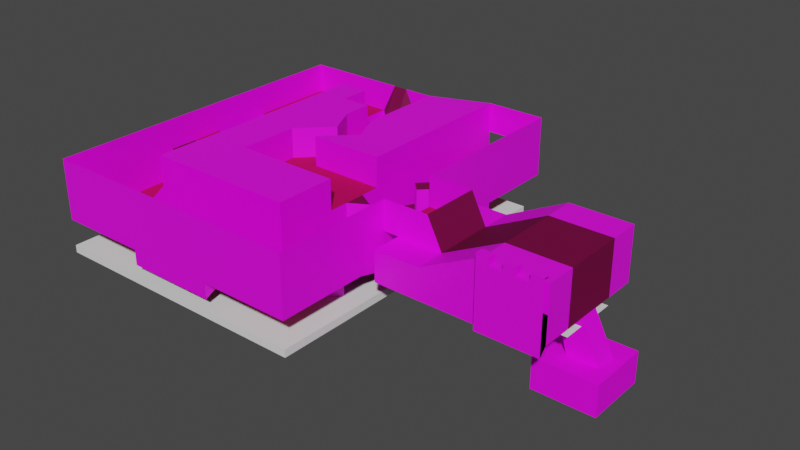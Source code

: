 # Source: Level1.blend  (saved by Blender 2.83.19; exported with 4.5.12 LTS)
import bpy
from mathutils import Matrix  # noqa: F401  (used for matrix-valued properties, if any)

bpy.ops.wm.read_factory_settings(use_empty=True)
scene = bpy.context.scene
scene.name = 'Scene'

# ---- collections
col_object = bpy.data.collections.new('Object'); scene.collection.children.link(col_object)
col_scene = bpy.data.collections.new('Scene'); scene.collection.children.link(col_scene)

# ---- images (referenced by path relative to the original .blend; pixels are not part of the script)
import os
ASSET_DIR = os.environ.get("B2B_ASSET_DIR", "")  # directory of the original .blend (textures are referenced by path, not embedded)
HERE = os.path.dirname(os.path.abspath(__file__))  # packed textures are extracted next to this script under _unpacked/

def load_image(name, relpath, width, height, colorspace="sRGB"):
    """Load a texture the original file referenced (path relative to the .blend, or extracted next to this script)."""
    p = next((c for c in (os.path.join(HERE, relpath), os.path.join(ASSET_DIR, relpath)) if relpath and os.path.exists(c)), "")
    if p:
        img = bpy.data.images.load(p, check_existing=True)
        img.name = name
    else:  # same state as the original file: an image datablock whose file is absent (Cycles renders it pink)
        img = bpy.data.images.new(name, width, height)
        img.source = "FILE"
        img.filepath = "//" + (relpath or name)
    img.colorspace_settings.name = colorspace
    return img
img_tx_floor_png_001 = load_image('tx_floor.png.001', 'Materials/Textures/tx_floor.png', 1024, 1024, 'sRGB')
img_tx_wall_200_png = load_image('tx_wall_200.png', 'Materials/Textures/tx_wall_200.png', 1024, 1024, 'sRGB')
img_tx_cliff_floor_200_png = load_image('tx_cliff_floor_200.png', 'Materials/Textures/tx_cliff_floor_200.png', 1024, 1024, 'sRGB')

# ---- materials (node trees are filled in below, after node groups)
mat_carpet = bpy.data.materials.new('Carpet')
mat_carpet.use_transparent_shadow = False
mat_wall = bpy.data.materials.new('Wall')
mat_wall.use_transparent_shadow = False
mat_carpet2 = bpy.data.materials.new('Carpet2')
mat_carpet2.use_transparent_shadow = False
mat_cavewall = bpy.data.materials.new('CaveWall')
mat_cavewall.use_transparent_shadow = False

# ---- material node trees
mat_carpet.use_nodes = True; mat_carpet.node_tree.nodes.clear()
_N = mat_carpet.node_tree.nodes; _L = mat_carpet.node_tree.links
n0 = _N.new('ShaderNodeBsdfPrincipled'); n0.name = 'Principled BSDF'; n0.location = (10, 300)
n0.distribution = 'GGX'
n0.subsurface_method = 'BURLEY'
n0.inputs[2].default_value = 0.7292
n0.inputs[3].default_value = 1.45
n0.inputs[13].default_value = 0.2188
n0.inputs[27].default_value = (0.0, 0.0, 0.0, 1.0)
n0.inputs[28].default_value = 1.0
n1 = _N.new('ShaderNodeOutputMaterial'); n1.name = 'Material Output'; n1.location = (300, 300)
n2 = _N.new('ShaderNodeTexCoord'); n2.name = 'Texture Coordinate'; n2.location = (-969, 125)
n3 = _N.new('ShaderNodeMapping'); n3.name = 'Mapping'; n3.location = (-750, 167)
n3.inputs[3].default_value = (4.0, 4.0, 2.0)
n4 = _N.new('ShaderNodeVectorMath'); n4.name = 'Vector Math'; n4.location = (-229, 293)
n4.operation = 'MULTIPLY'
n4.inputs[1].default_value = (0.16, 0.05, 0.05)
n5 = _N.new('ShaderNodeTexImage'); n5.name = 'Image Texture'; n5.location = (-545, 219)
n5.image = img_tx_floor_png_001
n5.projection = 'BOX'
n5.interpolation = 'Closest'
_L.new(n0.outputs[0], n1.inputs[0])
_L.new(n2.outputs[0], n3.inputs[0])
_L.new(n3.outputs[0], n5.inputs[0])
_L.new(n5.outputs[0], n4.inputs[0])
_L.new(n4.outputs[0], n0.inputs[0])
n1.is_active_output = True
mat_wall.use_nodes = True; mat_wall.node_tree.nodes.clear()
_N = mat_wall.node_tree.nodes; _L = mat_wall.node_tree.links
n0 = _N.new('ShaderNodeBsdfPrincipled'); n0.name = 'Principled BSDF'; n0.location = (10, 300)
n0.distribution = 'GGX'
n0.subsurface_method = 'BURLEY'
n0.inputs[3].default_value = 1.45
n0.inputs[27].default_value = (0.0, 0.0, 0.0, 1.0)
n0.inputs[28].default_value = 1.0
n1 = _N.new('ShaderNodeOutputMaterial'); n1.name = 'Material Output'; n1.location = (300, 300)
n2 = _N.new('ShaderNodeTexImage'); n2.name = 'Image Texture'; n2.location = (-280, 275)
n2.image = img_tx_wall_200_png
n2.projection = 'BOX'
n2.interpolation = 'Closest'
n3 = _N.new('ShaderNodeTexCoord'); n3.name = 'Texture Coordinate'; n3.location = (-704, 181)
n4 = _N.new('ShaderNodeMapping'); n4.name = 'Mapping'; n4.location = (-485, 223)
n4.inputs[3].default_value = (4.0, 4.0, 2.0)
_L.new(n0.outputs[0], n1.inputs[0])
_L.new(n2.outputs[0], n0.inputs[0])
_L.new(n3.outputs[0], n4.inputs[0])
_L.new(n4.outputs[0], n2.inputs[0])
n1.is_active_output = True
mat_carpet2.use_nodes = True; mat_carpet2.node_tree.nodes.clear()
_N = mat_carpet2.node_tree.nodes; _L = mat_carpet2.node_tree.links
n0 = _N.new('ShaderNodeBsdfPrincipled'); n0.name = 'Principled BSDF'; n0.location = (10, 300)
n0.distribution = 'GGX'
n0.subsurface_method = 'BURLEY'
n0.inputs[2].default_value = 0.7292
n0.inputs[3].default_value = 1.45
n0.inputs[13].default_value = 0.2188
n0.inputs[27].default_value = (0.0, 0.0, 0.0, 1.0)
n0.inputs[28].default_value = 1.0
n1 = _N.new('ShaderNodeOutputMaterial'); n1.name = 'Material Output'; n1.location = (300, 300)
n2 = _N.new('ShaderNodeTexCoord'); n2.name = 'Texture Coordinate'; n2.location = (-969, 125)
n3 = _N.new('ShaderNodeMapping'); n3.name = 'Mapping'; n3.location = (-750, 167)
n3.inputs[3].default_value = (4.0, 4.0, 2.0)
n4 = _N.new('ShaderNodeTexImage'); n4.name = 'Image Texture'; n4.location = (-545, 219)
n4.image = img_tx_floor_png_001
n4.projection = 'BOX'
n4.interpolation = 'Closest'
n5 = _N.new('ShaderNodeVectorMath'); n5.name = 'Vector Math'; n5.location = (-229, 293)
n5.operation = 'MULTIPLY'
n6 = _N.new('ShaderNodeRGB'); n6.name = 'RGB'; n6.location = (-440, 420)
n6.outputs[0].default_value = (0.5029, 0.08438, 0.08438, 1.0)
_L.new(n0.outputs[0], n1.inputs[0])
_L.new(n2.outputs[0], n3.inputs[0])
_L.new(n3.outputs[0], n4.inputs[0])
_L.new(n4.outputs[0], n5.inputs[0])
_L.new(n5.outputs[0], n0.inputs[0])
_L.new(n6.outputs[0], n5.inputs[1])
n1.is_active_output = True
mat_cavewall.use_nodes = True; mat_cavewall.node_tree.nodes.clear()
_N = mat_cavewall.node_tree.nodes; _L = mat_cavewall.node_tree.links
n0 = _N.new('ShaderNodeBsdfPrincipled'); n0.name = 'Principled BSDF'; n0.location = (10, 300)
n0.distribution = 'GGX'
n0.subsurface_method = 'BURLEY'
n0.inputs[2].default_value = 0.7292
n0.inputs[3].default_value = 1.45
n0.inputs[13].default_value = 0.2188
n0.inputs[27].default_value = (0.0, 0.0, 0.0, 1.0)
n0.inputs[28].default_value = 1.0
n1 = _N.new('ShaderNodeOutputMaterial'); n1.name = 'Material Output'; n1.location = (300, 300)
n2 = _N.new('ShaderNodeTexCoord'); n2.name = 'Texture Coordinate'; n2.location = (-969, 125)
n3 = _N.new('ShaderNodeMapping'); n3.name = 'Mapping'; n3.location = (-750, 167)
n3.inputs[3].default_value = (16.0, 16.0, 4.0)
n4 = _N.new('ShaderNodeTexImage'); n4.name = 'Image Texture'; n4.location = (-545, 219)
n4.image = img_tx_cliff_floor_200_png
n4.projection = 'BOX'
n4.interpolation = 'Closest'
n5 = _N.new('ShaderNodeVectorMath'); n5.name = 'Vector Math'; n5.location = (-229, 293)
n5.operation = 'MULTIPLY'
n6 = _N.new('ShaderNodeRGB'); n6.name = 'RGB'; n6.location = (-440, 420)
n6.outputs[0].default_value = (1.0, 1.0, 1.0, 1.0)
_L.new(n0.outputs[0], n1.inputs[0])
_L.new(n2.outputs[0], n3.inputs[0])
_L.new(n3.outputs[0], n4.inputs[0])
_L.new(n4.outputs[0], n5.inputs[0])
_L.new(n5.outputs[0], n0.inputs[0])
_L.new(n6.outputs[0], n5.inputs[1])
n1.is_active_output = True

# ---- world
world_world = bpy.data.worlds.new('World'); scene.world = world_world
world_world.use_nodes = True; world_world.node_tree.nodes.clear()
_N = world_world.node_tree.nodes; _L = world_world.node_tree.links
n0 = _N.new('ShaderNodeOutputWorld'); n0.name = 'World Output'; n0.location = (300, 300)
n1 = _N.new('ShaderNodeBackground'); n1.name = 'Background'; n1.location = (10, 300)
n1.inputs[0].default_value = (0.05088, 0.05088, 0.05088, 1.0)
_L.new(n1.outputs[0], n0.inputs[0])
n0.is_active_output = True
world_world.color = (0.05088, 0.05088, 0.05088)
world_world.use_sun_shadow = False
world_world.sun_shadow_jitter_overblur = 0.0

# ---- meshes
me_level2 = bpy.data.meshes.new('Level2')
me_level2.from_pydata([(-4.0, -4.0, 0.0), (4.0, -4.0, 0.0), (-4.0, 7.0, 0.0), (4.0, 7.0, 0.0), (-4.0, -4.0, 4.0), (4.0, -4.0, 4.0), (-4.0, 7.0, 4.0), (4.0, 7.0, 4.0), (-4.0, -4.0, -2.0), (4.0, -4.0, -2.0), (4.0, -12.0, 0.0), (-4.0, -12.0, 0.0), (4.0, -12.0, 4.0), (-4.0, -12.0, 4.0), (-4.0, -20.0, -2.0), (4.0, -20.0, -2.0), (4.0, -28.0, 0.0), (-4.0, -28.0, 0.0), (4.0, -28.0, 4.0), (-4.0, -28.0, 4.0), (4.0, -32.0, 0.0), (-4.0, -32.0, 0.0), (4.0, -32.0, 4.0), (-4.0, -32.0, 4.0), (4.0, -40.0, 0.0), (-4.0, -40.0, 0.0), (-8.0, -32.0, 0.0), (-8.0, -40.0, 0.0), (4.0, -40.0, 4.0), (-4.0, -40.0, 4.0), (-8.0, -32.0, 4.0), (-8.0, -40.0, 4.0), (0.0, -13.41, -4.0), (0.0, -13.41, 4.0), (-1.414, -12.0, -4.0), (-1.414, -12.0, 4.0), (1.414, -12.0, -4.0), (1.414, -12.0, 4.0), (0.0, -10.59, -4.0), (0.0, -10.59, 4.0), (-4.0, -21.41, -4.0), (-4.0, -21.41, 4.0), (-1.414, -28.0, 4.0), (-1.414, -28.0, -4.0), (-1.586, -20.0, -4.0), (-1.586, -20.0, 4.0), (-4.0, -18.59, -4.0), (-4.0, -18.59, 4.0), (4.0, -21.41, -4.0), (4.0, -21.41, 4.0), (1.586, -20.0, -4.0), (1.586, -20.0, 4.0), (0.0, -29.41, 4.0), (0.0, -29.41, -4.0), (4.0, -18.59, -4.0), (4.0, -18.59, 4.0), (1.414, -28.0, -4.0), (1.414, -28.0, 4.0), (0.0, -26.59, -4.0), (0.0, -26.59, 4.0), (-8.0, -32.0, -2.0), (-8.0, -40.0, -2.0), (-8.0, -36.0, 0.0), (-20.0, -32.0, -2.0), (-20.0, -40.0, -2.0), (-20.0, -36.0, 0.0), (-20.0, -32.0, 0.0), (-20.0, -40.0, 0.0), (-20.0, -32.0, 4.0), (-20.0, -40.0, 4.0), (-24.0, -40.0, 0.0), (-24.0, -32.0, 4.0), (-24.0, -40.0, 4.0), (-32.0, -40.0, 4.0), (-32.0, -32.0, 4.0), (-32.0, -40.0, 0.0), (-24.0, -32.0, -4.768e-07), (-32.0, -32.0, -4.768e-07), (-28.0, -32.0, -4.768e-07), (4.0, -32.0, 8.0), (-24.0, -32.0, 8.0), (-20.0, -32.0, 8.0), (-8.0, -32.0, 8.0), (-4.0, -32.0, 8.0), (-32.0, -24.0, 4.0), (-24.0, -24.0, 4.0), (-32.0, -32.0, 8.0), (-32.0, -40.0, 8.0), (-24.0, -40.0, 8.0), (-20.0, -40.0, 8.0), (-8.0, -40.0, 8.0), (-4.0, -40.0, 8.0), (4.0, -40.0, 8.0), (-28.0, -24.0, -4.768e-07), (-32.0, -24.0, 8.0), (-24.0, -24.0, 8.0), (-32.0, -20.0, 4.0), (-24.0, -20.0, 4.0), (-32.0, -20.0, 8.0), (-24.0, -20.0, 8.0), (-26.0, -24.0, 2.0), (-30.0, -24.0, 2.0), (-24.0, -16.0, 4.0), (-32.0, -16.0, 4.0), (-24.0, -16.0, 8.0), (-32.0, -16.0, 8.0), (-30.0, -20.0, 2.0), (-26.0, -20.0, 2.0), (-32.0, -24.0, -4.768e-07), (-32.0, -16.0, -4.0), (-26.0, -16.0, 4.0), (-26.0, -16.0, -4.0), (-24.0, -8.0, 4.0), (-26.0, -8.0, 4.0), (-32.0, -8.0, 4.0), (-30.0, -8.0, 4.0), (-32.0, -6.0, 4.0), (-30.0, -6.0, 4.0), (-24.0, -6.0, 4.0), (-26.0, -6.0, 4.0), (-32.0, -8.0, -4.0), (-24.0, -6.0, -3.0), (-30.0, -6.0, 0.0), (-32.0, 0.0, 4.0), (-30.0, 0.0, 4.0), (-30.0, -8.0, -4.0), (-26.0, -8.0, -4.0), (-30.0, 0.0, 0.0), (-26.0, 0.0, 0.0), (-26.0, -6.0, -3.0), (-24.0, -6.0, 8.0), (-24.0, -8.0, 8.0), (-32.0, -8.0, 8.0), (-26.0, -8.0, 4.0), (-26.0, -6.0, 4.0), (-30.0, -8.0, 4.0), (-30.0, -6.0, 4.0), (-26.0, -7.0, 3.0), (-30.0, -7.0, 3.0), (-24.0, 0.0, 0.0), (-24.0, 0.0, 4.0), (-24.0, 0.0, 8.0), (-32.0, -6.0, 8.0), (-32.0, 0.0, 8.0), (-32.0, 4.0, 4.0), (-30.0, 4.0, 4.0), (-24.0, 4.0, 4.0), (-32.0, 4.0, 8.0), (-30.0, 4.0, 8.0), (-24.0, 4.0, 8.0), (-20.0, 0.0, 4.0), (-20.0, 0.0, 8.0), (-20.0, 4.0, 4.0), (-20.0, 4.0, 8.0), (-20.0, -4.0, 4.0), (-20.0, -4.0, 8.0), (-20.0, 0.0, 0.0), (-20.0, -4.0, 0.0), (-18.0, 2.0, 4.0), (-18.0, 4.0, 8.0), (-16.0, 2.0, 4.0), (-16.0, 4.0, 8.0), (-14.0, 4.0, 4.0), (-14.0, 4.0, 8.0), (-20.0, 0.0, 0.0), (-20.0, 4.0, 0.0), (-18.0, 2.0, 0.0), (-16.0, 2.0, 0.0), (-14.0, 4.0, 0.0), (-12.0, -4.0, 4.0), (-12.0, -4.0, 8.0), (-12.0, 4.0, 4.0), (-12.0, 4.0, 8.0), (-12.0, 4.0, 0.0), (-12.0, 0.0, 8.0), (-16.0, -4.0, 0.0), (-16.0, -4.0, 4.0), (-16.0, -4.0, 8.0), (-12.0, 0.0, 4.0), (-12.0, 0.0, 0.0), (-16.0, 0.0, 4.0), (-16.0, 0.0, 0.0), (-12.0, -8.0, 4.0), (-12.0, -8.0, 8.0), (-16.0, -8.0, 4.0), (-16.0, -8.0, 8.0), (-4.0, -16.0, 4.0), (-4.0, -24.0, 4.0), (4.0, -16.0, 4.0), (4.0, -24.0, 4.0), (4.0, -28.0, 8.0), (-4.0, -28.0, 8.0), (-4.0, -24.0, 8.0), (4.0, -24.0, 8.0), (4.0, -12.0, 8.0), (4.0, -16.0, 8.0), (-4.0, -12.0, 8.0), (-4.0, -16.0, 8.0), (-4.0, -4.0, 8.0), (4.0, -4.0, 8.0), (-10.0, -12.0, 4.0), (-14.0, -12.0, 4.0), (-8.0, -16.0, 4.0), (-8.0, -24.0, 4.0), (-14.0, -16.0, 4.0), (-18.0, -16.0, 4.0), (-14.0, -24.0, 4.0), (-18.0, -24.0, 4.0), (-10.0, -12.0, 8.0), (-14.0, -12.0, 8.0), (-8.0, -16.0, 8.0), (-8.0, -24.0, 8.0), (-14.0, -16.0, 8.0), (-18.0, -16.0, 8.0), (-14.0, -24.0, 8.0), (-18.0, -24.0, 8.0), (-4.0, 7.0, 8.0), (4.0, 7.0, 8.0), (6.0, -16.0, 4.0), (6.0, -24.0, 4.0), (10.0, -24.0, 8.0), (10.0, -16.0, 8.0), (6.0, -16.0, 0.0), (6.0, -24.0, 0.0), (12.0, -24.0, 4.0), (12.0, -16.0, 4.0), (6.0, -28.0, 4.0), (6.0, -28.0, 0.0), (6.0, -12.0, 4.0), (6.0, -12.0, 0.0), (12.0, -28.0, 4.0), (12.0, -12.0, 4.0), (12.0, -28.0, 0.0), (12.0, -12.0, 0.0), (28.0, -28.0, 1.0), (28.0, -12.0, 1.0), (20.0, -24.0, 8.0), (20.0, -16.0, 8.0), (20.0, -28.0, 8.0), (20.0, -12.0, 8.0), (28.0, -24.0, 8.0), (28.0, -16.0, 8.0), (28.0, -28.0, 8.0), (28.0, -12.0, 8.0), (22.0, -12.0, 8.0), (22.0, -12.0, 1.0), (22.0, -28.0, 1.0), (8.0, -29.0, 8.0), (28.0, -24.0, 1.0), (28.0, -16.0, 1.0), (12.0, -24.0, 0.0), (12.0, -16.0, 0.0), (22.0, -28.0, 8.0), (20.0, -24.0, 1.0), (20.0, -16.0, 1.0), (22.0, -12.0, 0.0), (22.0, -28.0, 0.0), (20.0, -24.0, 0.0), (20.0, -16.0, 0.0), (25.0, -24.0, 1.0), (25.0, -16.0, 1.0), (28.0, -21.33, 1.0), (28.0, -18.67, 1.0), (25.0, -18.67, 1.0), (25.0, -21.33, 1.0), (30.5, -21.33, -4.0), (30.5, -18.67, -4.0), (26.5, -18.67, -4.0), (26.5, -21.33, -4.0), (28.0, -28.0, 4.5), (22.0, -28.0, 4.5), (17.0, -28.0, 0.0), (20.0, -29.0, 1.0), (20.0, -29.0, 4.5), (28.0, -29.0, 1.0), (28.0, -29.0, 4.5), (28.0, -28.0, 0.0), (22.0, -28.0, 0.0), (28.0, -29.0, 0.0), (20.0, -29.0, 0.0), (20.0, -29.0, 8.0), (28.0, -29.0, 8.0), (20.0, -28.0, 8.0), (28.0, -28.0, 8.0), (21.6, -29.0, 8.0), (23.2, -29.0, 8.0), (24.8, -29.0, 8.0), (26.4, -29.0, 8.0), (21.6, -28.0, 8.0), (23.2, -28.0, 8.0), (24.8, -28.0, 8.0), (26.4, -28.0, 8.0), (26.4, -29.0, 9.0), (28.0, -29.0, 9.0), (26.4, -28.0, 9.0), (28.0, -28.0, 9.0), (20.0, -28.0, 9.0), (20.0, -29.0, 9.0), (21.6, -29.0, 9.0), (23.2, -29.0, 9.0), (24.8, -29.0, 9.0), (21.6, -28.0, 9.0), (23.2, -28.0, 9.0), (24.8, -28.0, 9.0)], [(283, 295), (282, 296)], [(0, 1, 3, 2), (3, 1, 5, 7), (0, 2, 6, 4), (1, 0, 8, 9), (0, 4, 13, 11), (9, 8, 11, 10), (5, 1, 10, 12), (1, 9, 10), (8, 0, 11), (10, 11, 14, 15), (14, 11, 17), (16, 10, 15), (12, 10, 16, 18, 189, 188), (19, 17, 11, 13, 186, 187), (16, 15, 14, 17), (16, 17, 21, 20), (19, 23, 21, 17), (16, 20, 22, 18), (20, 21, 25, 24), (27, 25, 62), (25, 27, 31, 29), (20, 24, 28, 22), (24, 25, 29, 28), (23, 30, 26, 21), (32, 33, 35, 34), (34, 35, 39, 38), (38, 39, 37, 36), (36, 37, 33, 32), (39, 35, 33, 37), (58, 59, 57, 56), (56, 57, 52, 53), (46, 47, 45, 44), (44, 45, 41, 40), (51, 49, 55), (48, 49, 51, 50), (50, 51, 55, 54), (53, 52, 42, 43), (43, 42, 59, 58), (45, 47, 41), (59, 42, 52, 57), (21, 26, 62), (25, 21, 62), (60, 62, 26), (27, 62, 61), (61, 62, 65, 64), (62, 60, 63, 65), (27, 61, 64, 67), (66, 63, 60, 26), (31, 27, 67, 69), (30, 68, 66, 26), (65, 63, 66), (64, 65, 67), (76, 78, 77, 75, 70, 67, 65, 66), (66, 68, 71, 76), (69, 67, 70, 72), (73, 75, 77, 74), (72, 70, 75, 73), (68, 30, 82, 81), (29, 31, 90, 91), (30, 23, 83, 82), (93, 78, 100), (108, 77, 78, 93), (101, 108, 93), (71, 78, 76), (73, 74, 86, 87), (28, 29, 91, 92), (31, 69, 89, 90), (18, 22, 79, 190), (72, 73, 87, 88), (69, 72, 88, 89), (22, 28, 92, 79), (71, 68, 81, 80), (86, 74, 84, 94), (85, 71, 80, 95), (84, 108, 101), (77, 108, 84, 74), (98, 96, 103, 105), (95, 99, 97, 85), (84, 96, 98, 94), (71, 85, 100), (78, 71, 100), (93, 100, 101), (97, 99, 104, 102), (96, 97, 102, 110, 103), (101, 106, 96, 84), (85, 97, 107, 100), (100, 107, 106, 101), (97, 96, 106, 107), (110, 102, 112, 113), (110, 111, 109, 103), (126, 111, 110, 113), (113, 112, 118, 119), (114, 115, 117, 116), (120, 114, 103, 109), (120, 125, 115, 114), (117, 122, 127, 124), (116, 117, 124, 123), (111, 126, 125, 120, 109), (125, 126, 129, 128, 127), (125, 122, 117, 115), (122, 125, 127), (119, 129, 126, 113), (129, 119, 118, 121), (118, 112, 131, 130), (104, 131, 112, 102), (132, 105, 103, 114), (133, 134, 136, 135), (133, 135, 138, 137), (134, 137, 138, 136), (139, 128, 129, 121), (140, 139, 121, 118), (141, 140, 118, 130), (116, 142, 132, 114), (143, 142, 116, 123), (124, 127, 139, 140), (124, 140, 146, 145), (123, 124, 145, 144), (144, 145, 148, 147), (123, 144, 147, 143), (146, 149, 148, 145), (149, 146, 152, 153), (146, 140, 150, 152), (140, 141, 151, 150), (150, 151, 155, 154), (150, 154, 157, 156), (158, 159, 152), (153, 152, 159), (158, 160, 161, 159), (161, 160, 162), (162, 163, 161), (152, 165, 166, 158), (160, 167, 168, 162), (158, 166, 167, 160), (152, 150, 164, 165), (175, 176, 180, 181), (169, 176, 184, 182), (162, 171, 172, 163), (168, 173, 171, 162), (173, 179, 178, 171), (154, 155, 177, 176), (157, 154, 176, 175), (181, 180, 178, 179), (176, 169, 178, 180), (172, 171, 178, 174), (170, 174, 178, 169), (182, 184, 201, 200), (176, 177, 185, 184), (170, 169, 182, 183), (157, 175, 181, 156), (165, 164, 166), (167, 166, 156, 181), (167, 181, 179, 173, 168), (19, 187, 192, 191), (189, 18, 190, 193), (12, 188, 195, 194), (186, 13, 196, 197), (7, 5, 199), (4, 6, 198), (4, 198, 196, 13), (5, 12, 194, 199), (19, 191, 83, 23), (187, 186, 202, 203), (200, 201, 205, 204), (204, 205, 207, 206), (202, 204, 206, 203), (204, 202, 210, 212), (205, 201, 209, 213), (203, 206, 214, 211), (207, 205, 213, 215), (206, 207, 215, 214), (200, 204, 212, 208), (197, 210, 202, 186), (187, 203, 211, 192), (182, 200, 208, 183), (185, 209, 201, 184), (198, 6, 216), (7, 199, 217), (216, 6, 7, 217), (188, 189, 219, 218), (195, 188, 218, 221), (220, 219, 189, 193), (218, 219, 223, 222), (224, 220, 221, 225), (221, 218, 225), (220, 224, 219), (223, 219, 226, 227), (218, 222, 229, 228), (225, 218, 228, 231), (224, 230, 226, 219), (227, 226, 230, 232), (233, 231, 228, 229), (222, 251, 233, 229), (212, 210, 208), (197, 196, 208, 210), (196, 198, 183, 208), (183, 198, 170), (172, 174, 170, 198, 216), (192, 211, 83, 191), (82, 83, 211, 214), (82, 214, 215, 81), (81, 215, 213, 80), (80, 213, 99, 95), (99, 213, 209, 104), (104, 209, 185, 131), (131, 185, 177, 130), (177, 155, 130), (130, 155, 151, 141), (245, 254, 260, 249, 235), (225, 231, 239, 237), (230, 224, 236, 238), (224, 225, 237, 236), (237, 239, 244, 243, 241), (238, 236, 240, 242, 252), (236, 237, 241, 240), (233, 239, 231), (230, 238, 232), (245, 244, 239, 233, 255), (260, 254, 253, 259, 264, 263), (234, 269, 242, 240, 248), (248, 240, 241, 249, 262, 261), (249, 241, 243, 235), (250, 223, 227, 232), (251, 222, 223, 250), (256, 257, 271), (258, 251, 250, 257), (248, 259, 253, 246, 234), (235, 243, 244, 245), (255, 258, 254, 245), (233, 251, 258, 255), (254, 258, 257, 253), (253, 257, 256, 246), (238, 252, 270, 246, 256, 271, 232), (261, 264, 259, 248), (249, 260, 263, 262), (262, 263, 267, 266), (264, 261, 265, 268), (263, 264, 268, 267), (261, 262, 266, 265), (252, 242, 269, 270), (250, 232, 271), (257, 250, 271), (246, 270, 273, 272), (269, 234, 274, 275), (269, 275, 273, 270), (234, 246, 277, 276), (276, 277, 279, 278), (272, 279, 277, 246), (234, 276, 278, 274), (280, 273, 284), (289, 285, 299, 302), (284, 285, 289, 288), (285, 286, 300, 299), (286, 287, 291, 290), (275, 281, 287), (275, 287, 286), (273, 275, 286, 285), (273, 285, 284), (292, 293, 295, 294), (297, 298, 301, 296), (299, 300, 303, 302), (286, 290, 303, 300), (280, 284, 298, 297), (291, 287, 292, 294), (287, 281, 293, 292), (284, 288, 301, 298)])
me_level2.polygons.foreach_set('material_index', [2, 1, 1, 1, 1, 0, 1, 1, 1, 0, 1, 1, 1, 1, 0, 2, 1, 1, 2, 2, 1, 1, 1, 1, 1, 1, 1, 1, 0, 1, 1, 1, 1, 0, 1, 1, 1, 1, 0, 0, 2, 2, 1, 1, 0, 0, 1, 1, 1, 1, 1, 1, 2, 1, 1, 1, 1, 1, 1, 1, 0, 2, 1, 1, 1, 1, 1, 1, 1, 1, 1, 1, 1, 1, 1, 1, 1, 1, 1, 0, 0, 1, 1, 2, 0, 0, 2, 1, 2, 1, 1, 2, 2, 1, 1, 1, 2, 1, 1, 1, 1, 1, 1, 1, 1, 1, 0, 1, 1, 1, 1, 1, 1, 1, 1, 2, 2, 1, 1, 1, 1, 2, 1, 1, 1, 0, 1, 0, 0, 1, 1, 1, 1, 1, 1, 2, 1, 1, 1, 1, 1, 1, 2, 1, 1, 2, 1, 1, 1, 1, 1, 1, 1, 1, 1, 1, 1, 1, 1, 1, 1, 2, 2, 2, 2, 1, 1, 1, 1, 1, 1, 1, 1, 1, 1, 1, 1, 1, 2, 1, 1, 1, 0, 1, 1, 1, 1, 1, 1, 1, 1, 2, 1, 1, 1, 1, 1, 1, 1, 1, 1, 1, 1, 1, 1, 1, 1, 2, 1, 1, 0, 1, 1, 0, 1, 1, 1, 0, 1, 0, 1, 2, 0, 2, 0, 2, 1, 2, 2, 0, 2, 1, 0, 0, 3, 3, 3, 3, 1, 2, 2, 1, 1, 1, 2, 2, 1, 1, 1, 1, 1, 1, 1, 1, 1, 1, 1, 1, 1, 1, 1, 1, 1, 1, 1])
_uv = me_level2.uv_layers.new(name='UVMap')
_uv.uv.foreach_set('vector', [0.0, 0.0, 1.0, 0.0, 1.0, 1.0, 0.0, 1.0, 1.0, 1.0, 1.0, 0.0, 1.0, 0.0, 1.0, 1.0, 0.0, 0.0, 0.0, 1.0, 0.0, 1.0, 0.0, 0.0, 1.0, 0.0, 0.0, 0.0, 0.0, 0.0, 1.0, 0.0, 0.0, 0.0, 0.0, 0.0, 0.0, 0.0, 0.0, 0.0, 1.0, 0.0, 0.0, 0.0, 0.0, 0.0, 1.0, 0.0, 1.0, 0.0, 1.0, 0.0, 1.0, 0.0, 1.0, 0.0, 1.0, 0.0, 1.0, 0.0, 1.0, 0.0, 0.0, 0.0, 0.0, 0.0, 0.0, 0.0, 1.0, 0.0, 0.0, 0.0, 0.0, 0.0, 1.0, 0.0, 0.0, 0.0, 0.0, 0.0, 0.0, 0.0, 0.0, 0.0, 1.0, 0.0, 1.0, 0.0, 1.0, 0.0, 1.0, 0.0, 0.0, 0.0, 0.0, 0.0, 0.3333, 0.0, 0.6667, 0.0, 0.0, 0.0, 0.0, 0.0, 0.0, 0.0, 0.0, 0.0, 0.0, 0.0, 0.0, 0.0, 0.0, 0.0, 1.0, 0.0, 0.0, 0.0, 0.0, 0.0, 0.0, 0.0, 0.0, 0.0, 0.0, 0.0, 0.0, 0.0, 0.0, 0.0, 0.0, 0.0, 0.0, 0.0, 0.0, 0.0, 0.0, 0.0, 0.0, 0.0, 0.0, 0.0, 0.0, 0.0, 0.0, 0.0, 0.0, 0.0, 0.0, 0.0, 0.0, 0.0, 0.0, 0.0, 0.0, 0.0, 0.0, 0.0, 0.0, 0.0, 0.0, 0.0, 0.0, 0.0, 0.0, 0.0, 0.0, 0.0, 0.0, 0.0, 0.0, 0.0, 0.0, 0.0, 0.0, 0.0, 0.0, 0.0, 0.0, 0.0, 0.0, 0.0, 0.0, 0.0, 0.0, 0.0, 0.0, 0.0, 0.0, 0.0, 0.375, 0.0, 0.625, 0.0, 0.625, 0.25, 0.375, 0.25, 0.375, 0.25, 0.625, 0.25, 0.625, 0.5, 0.375, 0.5, 0.375, 0.5, 0.625, 0.5, 0.625, 0.75, 0.375, 0.75, 0.375, 0.75, 0.625, 0.75, 0.625, 1.0, 0.375, 1.0, 0.625, 0.5, 0.875, 0.5, 0.875, 0.75, 0.625, 0.75, 0.375, 0.5, 0.625, 0.5, 0.625, 0.75, 0.375, 0.75, 0.375, 0.75, 0.625, 0.75, 0.625, 1.0, 0.375, 1.0, 0.375, 0.5, 0.625, 0.5, 0.625, 0.75, 0.375, 0.75, 0.375, 0.75, 0.625, 0.75, 0.625, 1.0, 0.375, 1.0, 0.625, 0.25, 0.625, 0.0, 0.625, 0.5, 0.375, 0.0, 0.625, 0.0, 0.625, 0.25, 0.375, 0.25, 0.375, 0.25, 0.625, 0.25, 0.625, 0.5, 0.375, 0.5, 0.375, 0.0, 0.625, 0.0, 0.625, 0.25, 0.375, 0.25, 0.375, 0.25, 0.625, 0.25, 0.625, 0.5, 0.375, 0.5, 0.625, 0.75, 0.625, 0.5, 0.625, 1.0, 0.625, 0.5, 0.875, 0.5, 0.875, 0.75, 0.625, 0.75, 0.0, 0.0, 0.0, 0.0, 0.0, 0.0, 0.0, 0.0, 0.0, 0.0, 0.0, 0.0, 0.0, 0.0, 0.0, 0.0, 0.0, 0.0, 0.0, 0.0, 0.0, 0.0, 0.0, 0.0, 0.0, 0.0, 0.0, 0.0, 0.0, 0.0, 0.0, 0.0, 0.0, 0.0, 0.0, 0.0, 0.0, 0.0, 0.0, 0.0, 0.0, 0.0, 0.0, 0.0, 0.0, 0.0, 0.0, 0.0, 0.0, 0.0, 0.0, 0.0, 0.0, 0.0, 0.0, 0.0, 0.0, 0.0, 0.0, 0.0, 0.0, 0.0, 0.0, 0.0, 0.0, 0.0, 0.0, 0.0, 0.0, 0.0, 0.0, 0.0, 0.0, 0.0, 0.0, 0.0, 0.0, 0.0, 0.0, 0.0, 0.0, 0.0, 0.0, 0.0, 0.0, 0.0, 0.0, 0.0, 0.0, 0.0, 0.0, 0.0, 0.0, 0.0, 0.0, 0.0, 0.0, 0.0, 0.0, 0.0, 0.0, 0.0, 0.0, 0.0, 0.0, 0.0, 0.0, 0.0, 0.0, 0.0, 0.0, 0.0, 0.0, 0.0, 0.0, 0.0, 0.0, 0.0, 0.0, 0.0, 0.0, 0.0, 0.0, 0.0, 0.0, 0.0, 0.0, 0.0, 0.0, 0.0, 0.0, 0.0, 0.0, 0.0, 0.0, 0.0, 0.0, 0.0, 0.0, 0.0, 0.0, 0.0, 0.0, 0.0, 0.0, 0.0, 0.0, 0.0, 0.0, 0.0, 0.0, 0.0, 0.0, 0.0, 0.0, 0.0, 0.0, 0.0, 0.0, 0.0, 0.0, 0.0, 0.0, 0.0, 0.0, 0.0, 0.0, 0.0, 0.0, 0.0, 0.0, 0.0, 0.0, 0.0, 0.0, 0.0, 0.0, 0.0, 0.0, 0.0, 0.0, 0.0, 0.0, 0.0, 0.0, 0.0, 0.0, 0.0, 0.0, 0.0, 0.0, 0.0, 0.0, 0.0, 0.0, 0.0, 0.0, 0.0, 0.0, 0.0, 0.0, 0.0, 0.0, 0.0, 0.0, 0.0, 0.0, 0.0, 0.0, 0.0, 0.0, 0.0, 0.0, 0.0, 0.0, 0.0, 0.0, 0.0, 0.0, 0.0, 0.0, 0.0, 0.0, 0.0, 0.0, 0.0, 0.0, 0.0, 0.0, 0.0, 0.0, 0.0, 0.0, 0.0, 0.0, 0.0, 0.0, 0.0, 0.0, 0.0, 0.0, 0.0, 0.0, 0.0, 0.0, 0.0, 0.0, 0.0, 0.0, 0.0, 0.0, 0.0, 0.0, 0.0, 0.0, 0.0, 0.0, 0.0, 0.0, 0.0, 0.0, 0.0, 0.0, 0.0, 0.0, 0.0, 0.0, 0.0, 0.0, 0.0, 0.0, 0.0, 0.0, 0.0, 0.0, 0.0, 0.0, 0.0, 0.0, 0.0, 0.0, 0.0, 0.0, 0.0, 0.0, 0.0, 0.0, 0.0, 0.0, 0.0, 0.0, 0.0, 0.0, 0.0, 0.0, 0.0, 0.0, 0.0, 0.0, 0.0, 0.0, 0.0, 0.0, 0.0, 0.0, 0.0, 0.0, 0.0, 0.0, 0.0, 0.0, 0.0, 0.0, 0.0, 0.0, 0.0, 0.0, 0.0, 0.0, 0.0, 0.0, 0.0, 0.0, 0.0, 0.0, 0.0, 0.0, 0.0, 0.0, 0.0, 0.0, 0.0, 0.0, 0.0, 0.0, 0.0, 0.0, 0.0, 0.0, 0.0, 0.0, 0.0, 0.0, 0.0, 0.0, 0.0, 0.0, 0.0, 0.0, 0.0, 0.0, 0.0, 0.0, 0.0, 0.0, 0.0, 0.0, 0.0, 0.0, 0.0, 0.0, 0.0, 0.0, 0.0, 0.0, 0.0, 0.0, 0.0, 0.0, 0.0, 0.0, 0.0, 0.0, 0.0, 0.0, 0.0, 0.0, 0.0, 0.0, 0.0, 0.0, 0.0, 0.0, 0.0, 0.0, 0.0, 0.0, 0.0, 0.0, 0.0, 0.0, 0.0, 0.0, 0.0, 0.0, 0.0, 0.0, 0.0, 0.0, 0.0, 0.0, 0.0, 0.0, 0.0, 0.0, 0.0, 0.0, 0.0, 0.0, 0.0, 0.0, 0.0, 0.0, 0.0, 0.0, 0.0, 0.0, 0.0, 0.0, 0.0, 0.0, 0.0, 0.0, 0.0, 0.0, 0.0, 0.0, 0.0, 0.0, 0.0, 0.0, 0.0, 0.0, 0.0, 0.0, 0.0, 0.0, 0.0, 0.0, 0.0, 0.0, 0.0, 0.0, 0.0, 0.0, 0.0, 0.0, 0.0, 0.0, 0.0, 0.0, 0.0, 0.0, 0.0, 0.0, 0.0, 0.0, 0.0, 0.0, 0.0, 0.0, 0.0, 0.0, 0.0, 0.0, 0.0, 0.0, 0.0, 0.0, 0.0, 0.0, 0.0, 0.0, 0.0, 0.0, 0.0, 0.0, 0.0, 0.0, 0.0, 0.0, 0.0, 0.0, 0.0, 0.0, 0.0, 0.0, 0.0, 0.0, 0.0, 0.0, 0.0, 0.0, 0.0, 0.0, 0.0, 0.0, 0.0, 0.0, 0.0, 0.0, 0.0, 0.0, 0.0, 0.0, 0.0, 0.0, 0.0, 0.0, 0.0, 0.0, 0.0, 0.0, 0.0, 0.0, 0.0, 0.0, 0.0, 0.0, 0.0, 0.0, 0.0, 0.0, 0.0, 0.0, 0.0, 0.0, 0.0, 0.0, 0.0, 0.0, 0.0, 0.0, 0.0, 0.0, 0.0, 0.0, 0.0, 0.0, 0.0, 0.0, 0.0, 0.0, 0.0, 0.0, 0.0, 0.0, 0.0, 0.0, 0.0, 0.0, 0.0, 0.0, 0.0, 0.0, 0.0, 0.0, 0.0, 0.0, 0.0, 0.0, 0.0, 0.0, 0.0, 0.0, 0.0, 0.0, 0.0, 0.0, 0.0, 0.0, 0.0, 0.0, 0.0, 0.0, 0.0, 0.0, 0.0, 0.0, 0.0, 0.0, 0.0, 0.0, 0.0, 0.0, 0.0, 0.0, 0.0, 0.0, 0.0, 0.0, 0.0, 0.0, 0.0, 0.0, 0.0, 0.0, 0.0, 0.0, 0.0, 0.0, 0.0, 0.0, 0.0, 0.0, 0.0, 0.0, 0.0, 0.0, 0.0, 0.0, 0.0, 0.0, 0.0, 0.0, 0.0, 0.0, 0.0, 0.0, 0.0, 0.0, 0.0, 0.0, 0.0, 0.0, 0.0, 0.0, 0.0, 0.0, 0.0, 0.0, 0.0, 0.0, 0.0, 0.0, 0.0, 0.0, 0.0, 0.0, 0.0, 0.0, 0.0, 0.0, 0.0, 0.0, 0.0, 0.0, 0.0, 0.0, 0.0, 0.0, 0.0, 0.0, 0.0, 0.0, 0.0, 0.0, 0.0, 0.0, 0.0, 0.0, 0.0, 0.0, 0.0, 0.0, 0.0, 0.0, 0.0, 0.0, 0.0, 0.0, 0.0, 0.0, 0.0, 0.0, 0.0, 0.0, 0.0, 0.0, 0.0, 0.0, 0.0, 0.0, 0.0, 0.0, 0.0, 0.0, 0.0, 0.0, 0.0, 0.0, 0.0, 0.0, 0.0, 0.0, 0.0, 0.0, 0.0, 0.0, 0.0, 0.0, 0.0, 0.0, 0.0, 0.0, 0.0, 0.0, 0.0, 0.0, 0.0, 0.0, 0.0, 0.0, 0.0, 0.0, 0.0, 0.0, 0.0, 0.0, 0.0, 0.0, 0.0, 0.0, 0.0, 0.0, 0.0, 0.0, 0.0, 0.0, 0.0, 0.0, 0.0, 0.0, 0.0, 0.0, 0.0, 0.0, 0.0, 0.0, 0.0, 0.0, 0.0, 0.0, 0.0, 0.0, 0.0, 0.0, 0.0, 0.0, 0.0, 0.0, 0.0, 0.0, 0.0, 0.0, 0.0, 0.0, 0.0, 0.0, 0.0, 0.0, 0.0, 0.0, 0.0, 0.0, 0.0, 0.0, 0.0, 0.0, 0.0, 0.0, 0.0, 0.0, 0.0, 0.0, 0.0, 0.0, 0.0, 0.0, 0.0, 0.0, 0.0, 0.0, 0.0, 0.0, 0.0, 0.0, 0.0, 0.0, 0.0, 0.0, 0.0, 0.0, 0.0, 0.0, 0.0, 0.0, 0.0, 0.0, 0.0, 0.0, 0.0, 0.0, 0.0, 0.0, 0.0, 0.0, 0.0, 0.0, 0.0, 0.0, 0.0, 0.0, 0.0, 0.0, 0.0, 0.0, 0.0, 0.0, 0.0, 0.0, 0.0, 0.0, 0.0, 0.0, 0.0, 0.0, 0.0, 0.0, 0.0, 0.0, 0.0, 0.0, 0.0, 0.0, 0.0, 0.0, 0.0, 0.0, 0.0, 0.0, 0.0, 0.0, 0.0, 0.0, 0.0, 0.0, 0.0, 0.0, 0.0, 0.0, 0.0, 0.0, 0.0, 0.0, 0.0, 0.0, 0.0, 0.0, 0.0, 0.0, 0.0, 0.0, 0.0, 0.0, 0.0, 0.0, 0.0, 0.0, 0.0, 0.0, 0.0, 0.0, 0.0, 0.0, 0.0, 0.0, 0.0, 0.0, 0.0, 0.0, 0.0, 0.3333, 0.0, 0.0, 0.0, 0.0, 0.0, 0.3333, 0.0, 1.0, 0.0, 0.6667, 0.0, 0.6667, 0.0, 1.0, 0.0, 0.0, 0.0, 0.0, 0.0, 0.0, 0.0, 0.0, 0.0, 1.0, 1.0, 1.0, 0.0, 1.0, 0.0, 0.0, 0.0, 0.0, 1.0, 0.0, 0.0, 0.0, 0.0, 0.0, 0.0, 0.0, 0.0, 0.0, 0.0, 1.0, 0.0, 1.0, 0.0, 1.0, 0.0, 1.0, 0.0, 0.0, 0.0, 0.0, 0.0, 0.0, 0.0, 0.0, 0.0, 0.0, 0.0, 0.0, 0.0, 0.0, 0.0, 0.0, 0.0, 0.0, 0.0, 0.0, 0.0, 0.0, 0.0, 0.0, 0.0, 0.0, 0.0, 0.0, 0.0, 0.0, 0.0, 0.0, 0.0, 0.0, 0.0, 0.0, 0.0, 0.0, 0.0, 0.0, 0.0, 0.0, 0.0, 0.0, 0.0, 0.0, 0.0, 0.0, 0.0, 0.0, 0.0, 0.0, 0.0, 0.0, 0.0, 0.0, 0.0, 0.0, 0.0, 0.0, 0.0, 0.0, 0.0, 0.0, 0.0, 0.0, 0.0, 0.0, 0.0, 0.0, 0.0, 0.0, 0.0, 0.0, 0.0, 0.0, 0.0, 0.0, 0.0, 0.0, 0.0, 0.0, 0.0, 0.0, 0.0, 0.0, 0.0, 0.0, 0.0, 0.0, 0.0, 0.0, 0.0, 0.0, 0.0, 0.0, 0.0, 0.0, 0.0, 0.0, 0.0, 0.0, 0.0, 0.0, 0.0, 0.0, 0.0, 0.0, 0.0, 0.0, 0.0, 0.0, 0.0, 0.0, 0.0, 0.0, 0.0, 0.0, 0.0, 0.0, 0.0, 0.0, 0.0, 0.0, 1.0, 0.0, 0.0, 1.0, 1.0, 1.0, 0.0, 0.0, 0.0, 0.0, 0.0, 0.0, 1.0, 1.0, 1.0, 0.0, 0.0, 0.6667, 0.0, 0.3333, 0.0, 0.3333, 0.0, 0.6667, 0.0, 0.6667, 0.0, 0.6667, 0.0, 0.6667, 0.0, 0.0, 0.0, 0.0, 0.0, 0.3333, 0.0, 0.3333, 0.0, 0.3333, 0.0, 0.6667, 0.0, 0.3333, 0.0, 0.3333, 0.0, 0.6667, 0.0, 0.0, 0.0, 0.0, 0.0, 0.0, 0.0, 0.0, 0.0, 0.0, 0.0, 0.6667, 0.0, 0.0, 0.0, 0.0, 0.0, 0.0, 0.0, 0.3333, 0.0, 0.3333, 0.0, 0.3333, 0.0, 0.3333, 0.0, 0.3333, 0.0, 0.6667, 0.0, 0.6667, 0.0, 0.6667, 0.0, 0.6667, 0.0, 0.0, 0.0, 0.6667, 0.0, 0.6667, 0.0, 0.0, 0.0, 0.0, 0.0, 0.0, 0.0, 0.3333, 0.0, 0.3333, 0.0, 0.3333, 0.0, 0.3333, 0.0, 0.0, 0.0, 0.0, 0.0, 0.0, 0.0, 0.0, 0.0, 0.6667, 0.0, 0.6667, 0.0, 0.6667, 0.0, 0.0, 0.0, 0.0, 0.0, 0.6667, 0.0, 0.0, 0.0, 0.0, 0.0, 0.0, 0.0, 0.0, 0.0, 0.0, 0.0, 0.0, 0.0, 0.0, 0.0, 0.0, 0.0, 0.0, 0.0, 0.0, 0.0, 0.0, 0.0, 0.0, 0.0, 0.0, 0.0, 0.0, 0.0, 0.0, 0.0, 0.0, 0.0, 0.0, 0.0, 0.0, 0.0, 0.0, 0.0, 0.0, 0.0, 0.0, 0.0, 0.0, 0.0, 0.0, 0.0, 0.0, 0.0, 0.0, 0.0, 0.0, 0.0, 0.0, 0.0, 0.0, 0.0, 0.0, 0.0, 0.0, 0.0, 0.0, 0.0, 0.0, 0.0, 0.0, 0.0, 0.0, 0.0, 0.0, 0.0, 0.0, 0.0, 0.0, 0.0, 0.0, 0.0, 0.0, 0.0, 0.0, 0.0, 0.0, 0.0, 0.0, 0.0, 0.0, 0.0, 0.0, 0.0, 0.0, 0.0, 0.0, 0.0, 0.0, 0.0, 0.0, 0.0, 0.0, 0.0, 0.0, 0.0, 0.0, 0.0, 0.0, 0.0, 0.0, 0.0, 0.0, 0.0, 0.0, 0.0, 0.0, 0.0, 0.0, 0.0, 0.0, 0.0, 0.0, 0.0, 0.0, 0.0, 0.0, 0.0, 0.0, 0.0, 0.0, 0.0, 0.0, 0.0, 0.0, 0.0, 0.0, 0.0, 0.0, 0.0, 0.0, 0.0, 0.0, 0.0, 0.0, 0.0, 0.0, 0.0, 0.0, 0.0, 0.0, 0.0, 0.0, 0.0, 0.0, 0.0, 0.0, 0.0, 0.0, 0.0, 0.0, 0.0, 0.0, 0.0, 0.0, 0.0, 0.0, 0.0, 0.0, 0.0, 0.0, 0.0, 0.0, 0.0, 0.0, 0.0, 0.0, 0.0, 0.0, 0.0, 0.0, 0.0, 0.0, 0.0, 0.0, 0.0, 0.0, 0.0, 0.0, 0.0, 0.0, 0.0, 0.0, 0.0, 0.0, 0.0, 0.0, 0.0, 0.0, 0.0, 0.0, 0.0, 0.0, 0.0, 0.0, 0.0, 0.0, 0.0, 0.0, 0.0, 0.0, 0.0, 0.0, 0.0, 0.0, 0.0, 0.0, 0.0, 0.0, 0.0, 0.0, 0.0, 0.0, 0.0, 0.0, 0.0, 0.0, 0.0, 0.0, 0.0, 0.0, 0.0, 0.0, 0.0, 0.0, 0.0, 0.0, 0.0, 0.0, 0.0, 0.0, 0.0, 0.0, 0.0, 0.0, 0.0, 0.0, 0.0, 0.0, 0.0, 0.3333, 0.0, 0.3333, 0.0, 0.0, 0.0, 0.0, 0.0, 0.6667, 0.0, 0.3333, 0.0, 0.0, 0.0, 0.0, 0.0, 0.0, 0.0, 0.0, 0.0, 0.0, 0.0, 0.0, 0.0, 0.0, 0.0, 0.0, 0.0, 0.0, 0.0, 0.0, 0.0, 0.0, 0.0, 0.0, 0.0, 0.0, 0.0, 0.0, 0.0, 0.0, 0.0, 0.0, 0.0, 0.0, 0.0, 0.0, 0.0, 0.0, 0.0, 0.0, 0.0, 0.0, 0.0, 0.0, 0.0, 0.0, 0.0, 0.0, 0.0, 0.0, 0.0, 0.0, 0.0, 0.0, 0.0, 0.0, 0.0, 0.0, 0.0, 0.0, 0.0, 0.0, 0.0, 0.0, 0.0, 0.0, 0.0, 0.0, 0.0, 0.0, 0.0, 0.0, 0.0, 0.0, 0.0, 0.0, 0.0, 0.0, 0.0, 0.0, 0.0, 0.0, 0.0, 0.0, 0.0, 0.0, 0.0, 0.0, 0.0, 0.0, 0.0, 0.0, 0.0, 0.0, 0.0, 0.0, 0.0, 0.0, 0.0, 0.0, 0.0, 0.0, 0.0, 0.0, 0.0, 0.0, 0.0, 0.0, 0.0, 0.0, 0.0, 0.0, 0.0, 0.0, 0.0, 0.0, 0.0, 0.0, 0.0, 0.0, 0.0, 0.0, 0.0, 0.0, 0.0, 0.0, 0.0, 0.0, 0.0, 0.0, 0.0, 0.0, 0.0, 0.0, 0.0, 0.0, 0.0, 0.0, 0.0, 0.0, 0.0, 0.0, 0.0, 0.0, 0.0, 0.0, 0.0, 0.0, 0.0, 0.0, 0.0, 0.0, 0.0, 0.0, 0.0, 0.0, 0.0, 0.0, 0.0, 0.0, 0.0, 0.0, 0.0, 0.0, 0.0, 0.0, 0.0, 0.0, 0.0, 0.0, 0.0, 0.0, 0.0, 0.0, 0.0, 0.0, 0.0, 0.0, 0.0, 0.0, 0.0, 0.0, 0.0, 0.0, 0.0, 0.0, 0.0, 0.0, 0.0, 0.0, 0.0, 0.0, 0.0, 0.0, 0.0, 0.0, 0.0, 0.0, 0.0, 0.0, 0.0, 0.0, 0.0, 0.0, 0.0, 0.0, 0.0, 0.0, 0.0, 0.0, 0.0, 0.0, 0.0, 0.0, 0.0, 0.0, 0.0, 0.0, 0.0, 0.0, 0.0, 0.0, 0.0, 0.0, 0.0, 0.0, 0.0, 0.0, 0.0, 0.0, 0.0, 0.0, 0.0, 0.0, 0.0, 0.0, 0.0, 0.0, 0.0, 0.0, 0.0, 0.0, 0.0, 0.0, 0.0, 0.0, 0.0, 0.0, 0.0, 0.0, 0.0, 0.0, 0.0, 0.0, 0.0, 0.0, 0.0, 0.0, 0.0, 0.0, 0.0, 0.0, 0.0, 0.0, 0.0, 0.0, 0.0, 0.0, 0.0, 0.0, 0.0, 0.0, 0.0, 0.0, 0.0, 0.0, 0.0, 0.0, 0.0, 0.0, 0.0, 0.0, 0.0, 0.0, 0.0, 0.0, 0.0, 0.0, 0.0, 0.0, 0.0, 0.0, 0.0, 0.0, 0.0, 0.0, 0.0, 0.0, 0.0, 0.0, 0.0, 0.0, 0.0, 0.0, 0.0, 0.0, 0.0, 0.0, 0.0, 0.0, 0.0, 0.0, 0.0, 0.0, 0.0, 0.0, 0.0, 0.0, 0.0, 0.0, 0.0, 0.0, 0.0, 0.0, 0.0, 0.0, 0.0, 0.0, 0.0, 0.0, 0.0, 0.0, 0.0])
me_level2.materials.append(mat_carpet)
me_level2.materials.append(mat_wall)
me_level2.materials.append(mat_carpet2)
me_level2.materials.append(mat_cavewall)
me_level2.use_remesh_fix_poles = True
me_level2.use_remesh_preserve_attributes = False
me_level2.use_mirror_vertex_groups = False
me_level2.update()
me_plane_001 = bpy.data.meshes.new('Plane.001')
me_plane_001.from_pydata([(-32.0, -40.0, 0.0), (4.0, -40.0, 0.0), (-32.0, 4.0, 0.0), (4.0, 4.0, 0.0), (-32.0, 4.0, -1.0), (-32.0, -40.0, -1.0), (4.0, -40.0, -1.0), (4.0, 4.0, -1.0)], [], [(0, 1, 3, 2), (5, 4, 7, 6), (1, 6, 7, 3), (2, 4, 5, 0), (3, 7, 4, 2), (0, 5, 6, 1)])
_uv = me_plane_001.uv_layers.new(name='UVMap')
_uv.uv.foreach_set('vector', [0.0, 0.0, 1.0, 0.0, 1.0, 1.0, 0.0, 1.0, 0.0, 0.0, 0.0, 1.0, 1.0, 1.0, 1.0, 0.0, 1.0, 0.0, 1.0, 0.0, 1.0, 1.0, 1.0, 1.0, 0.0, 1.0, 0.0, 1.0, 0.0, 0.0, 0.0, 0.0, 1.0, 1.0, 1.0, 1.0, 0.0, 1.0, 0.0, 1.0, 0.0, 0.0, 0.0, 0.0, 1.0, 0.0, 1.0, 0.0])
me_plane_001.use_remesh_fix_poles = True
me_plane_001.use_remesh_preserve_attributes = False
me_plane_001.use_mirror_vertex_groups = False
me_plane_001.update()
me_plane_002 = bpy.data.meshes.new('Plane.002')
me_plane_002.from_pydata([(-4.0, -4.0, 0.0), (4.0, -4.0, 0.0), (-4.0, 4.0, 0.0), (4.0, 4.0, 0.0)], [], [(0, 1, 3, 2)])
_uv = me_plane_002.uv_layers.new(name='UVMap')
_uv.uv.foreach_set('vector', [0.0, 0.0, 1.0, 0.0, 1.0, 1.0, 0.0, 1.0])
me_plane_002.use_remesh_fix_poles = True
me_plane_002.use_remesh_preserve_attributes = False
me_plane_002.use_mirror_vertex_groups = False
me_plane_002.update()
me_plane_003 = bpy.data.meshes.new('Plane.003')
me_plane_003.from_pydata([(30.5, -21.33, -4.0), (30.5, -18.67, -4.0), (26.5, -18.67, -4.0), (26.5, -21.33, -4.0), (30.5, -16.0, -4.0), (26.5, -16.0, -4.0), (30.5, -24.0, -4.0), (26.5, -24.0, -4.0), (32.0, -21.33, -4.0), (32.0, -18.67, -4.0), (32.0, -16.0, -4.0), (32.0, -24.0, -4.0), (24.0, -18.67, -4.0), (24.0, -21.33, -4.0), (24.0, -16.0, -4.0), (24.0, -24.0, -4.0), (30.5, -16.0, -8.0), (26.5, -16.0, -8.0), (30.5, -24.0, -8.0), (26.5, -24.0, -8.0), (32.0, -21.33, -8.0), (32.0, -18.67, -8.0), (32.0, -16.0, -8.0), (32.0, -24.0, -8.0), (24.0, -18.67, -8.0), (24.0, -21.33, -8.0), (24.0, -16.0, -8.0), (24.0, -24.0, -8.0)], [], [(1, 2, 5, 4), (3, 0, 6, 7), (6, 0, 8, 11), (1, 4, 10, 9), (0, 1, 9, 8), (3, 7, 15, 13), (5, 2, 12, 14), (2, 3, 13, 12), (8, 9, 21, 20), (12, 13, 25, 24), (7, 6, 18, 19), (15, 7, 19, 27), (4, 5, 17, 16), (9, 10, 22, 21), (14, 12, 24, 26), (5, 14, 26, 17), (11, 8, 20, 23), (13, 15, 27, 25), (10, 4, 16, 22), (6, 11, 23, 18), (16, 17, 26, 24, 25, 27, 19, 18, 23, 20, 21, 22)])
me_plane_003.polygons.foreach_set('material_index', [3, 3, 3, 3, 3, 3, 3, 3, 3, 3, 3, 3, 3, 3, 3, 3, 3, 3, 3, 3, 3])
_uv = me_plane_003.uv_layers.new(name='UVMap')
_uv.uv.foreach_set('vector', [0.0, 0.0, 0.0, 0.0, 0.0, 0.0, 0.0, 0.0, 0.0, 0.0, 0.0, 0.0, 0.0, 0.0, 0.0, 0.0, 0.0, 0.0, 0.0, 0.0, 0.0, 0.0, 0.0, 0.0, 0.0, 0.0, 0.0, 0.0, 0.0, 0.0, 0.0, 0.0, 0.0, 0.0, 0.0, 0.0, 0.0, 0.0, 0.0, 0.0, 0.0, 0.0, 0.0, 0.0, 0.0, 0.0, 0.0, 0.0, 0.0, 0.0, 0.0, 0.0, 0.0, 0.0, 0.0, 0.0, 0.0, 0.0, 0.0, 0.0, 0.0, 0.0, 0.0, 0.0, 0.0, 0.0, 0.0, 0.0, 0.0, 0.0, 0.0, 0.0, 0.0, 0.0, 0.0, 0.0, 0.0, 0.0, 0.0, 0.0, 0.0, 0.0, 0.0, 0.0, 0.0, 0.0, 0.0, 0.0, 0.0, 0.0, 0.0, 0.0, 0.0, 0.0, 0.0, 0.0, 0.0, 0.0, 0.0, 0.0, 0.0, 0.0, 0.0, 0.0, 0.0, 0.0, 0.0, 0.0, 0.0, 0.0, 0.0, 0.0, 0.0, 0.0, 0.0, 0.0, 0.0, 0.0, 0.0, 0.0, 0.0, 0.0, 0.0, 0.0, 0.0, 0.0, 0.0, 0.0, 0.0, 0.0, 0.0, 0.0, 0.0, 0.0, 0.0, 0.0, 0.0, 0.0, 0.0, 0.0, 0.0, 0.0, 0.0, 0.0, 0.0, 0.0, 0.0, 0.0, 0.0, 0.0, 0.0, 0.0, 0.0, 0.0, 0.0, 0.0, 0.0, 0.0, 0.0, 0.0, 0.0, 0.0, 0.0, 0.0, 0.0, 0.0, 0.0, 0.0, 0.0, 0.0, 0.0, 0.0, 0.0, 0.0, 0.0, 0.0, 0.0, 0.0, 0.0, 0.0, 0.0, 0.0, 0.0, 0.0])
me_plane_003.materials.append(mat_carpet)
me_plane_003.materials.append(mat_wall)
me_plane_003.materials.append(mat_carpet2)
me_plane_003.materials.append(mat_cavewall)
me_plane_003.use_remesh_fix_poles = True
me_plane_003.use_remesh_preserve_attributes = False
me_plane_003.use_mirror_vertex_groups = False
me_plane_003.update()
me_level2_001 = bpy.data.meshes.new('Level2.001')
me_level2_001.from_pydata([(28.0, -29.0, 0.0), (20.0, -29.0, 0.0), (28.0, -29.0, 4.5), (20.0, -29.0, 4.5), (22.0, -28.0, 1.0), (28.0, -28.0, 1.0), (22.0, -28.0, 4.5), (28.0, -28.0, 4.5)], [], [(1, 0, 2, 3), (4, 6, 7, 5), (2, 0, 5, 7), (0, 1, 4, 5), (3, 2, 7, 6), (1, 3, 6, 4)])
me_level2_001.polygons.foreach_set('material_index', [1, 1, 1, 1, 1, 1])
_uv = me_level2_001.uv_layers.new(name='UVMap')
_uv.uv.foreach_set('vector', [0.0, 0.0, 0.0, 0.0, 0.0, 0.0, 0.0, 0.0, 0.0, 0.0, 0.0, 0.0, 0.0, 0.0, 0.0, 0.0, 0.0, 0.0, 0.0, 0.0, 0.0, 0.0, 0.0, 0.0, 0.0, 0.0, 0.0, 0.0, 0.0, 0.0, 0.0, 0.0, 0.0, 0.0, 0.0, 0.0, 0.0, 0.0, 0.0, 0.0, 0.0, 0.0, 0.0, 0.0, 0.0, 0.0, 0.0, 0.0])
me_level2_001.materials.append(mat_carpet)
me_level2_001.materials.append(mat_wall)
me_level2_001.materials.append(mat_carpet2)
me_level2_001.materials.append(mat_cavewall)
me_level2_001.use_remesh_fix_poles = True
me_level2_001.use_remesh_preserve_attributes = False
me_level2_001.use_mirror_vertex_groups = False
me_level2_001.update()

# ---- objects
ob_level1 = bpy.data.objects.new('Level1', me_level2)
ob_lava = bpy.data.objects.new('Lava', me_plane_001)
ob_plane = bpy.data.objects.new('Plane', me_plane_002)
ob_level2 = bpy.data.objects.new('Level2', me_plane_003)
ob_hiddendoor = bpy.data.objects.new('HiddenDoor', me_level2_001)

# ---- transforms, parenting, visibility, modifiers, constraints
ob_level1.location = (0.0, 0.0, 0.0)
ob_level1.lineart.crease_threshold = 0.0
ob_lava.location = (0.0, 0.0, -3.5)
ob_lava.lineart.crease_threshold = 0.0
ob_plane.location = (24.0, -20.0, 0.0)
ob_plane.lineart.crease_threshold = 0.0
ob_level2.location = (0.0, 0.0, 0.0)
ob_level2.lineart.crease_threshold = 0.0
ob_hiddendoor.location = (0.0, 0.0, 0.0)
ob_hiddendoor.lineart.crease_threshold = 0.0

# ---- collection membership
col_scene.objects.link(ob_level1)
col_scene.objects.link(ob_lava)
col_scene.objects.link(ob_plane)
col_scene.objects.link(ob_level2)
col_scene.objects.link(ob_hiddendoor)

# ---- scene / render settings (as saved in the file)
scene.frame_start = 1; scene.frame_end = 250; scene.frame_set(58)
scene.render.engine = 'BLENDER_EEVEE_NEXT'
scene.cycles.use_denoising = False
scene.cycles.samples = 128
scene.cycles.sampling_pattern = 'TABULATED_SOBOL'
scene.cycles.use_adaptive_sampling = False
scene.cycles.use_light_tree = False
scene.view_settings.view_transform = 'Filmic'
bpy.context.view_layer.update()

# ---- added for rendering (the .blend has no active camera and no usable light): camera, sun
cam_auto = bpy.data.cameras.new('AutoCamera')
cam_auto.lens = 50.0
cam_auto.sensor_width = 36.0
cam_auto.clip_end = 1318.55
ob_auto_camera = bpy.data.objects.new('AutoCamera', cam_auto)
scene.collection.objects.link(ob_auto_camera)
ob_auto_camera.location = (75.1314, -106.658, 60.6051)
ob_auto_camera.rotation_euler = (1.09748, -7.21219e-08, 0.694738)
scene.camera = ob_auto_camera
light_auto_sun = bpy.data.lights.new('AutoSun', 'SUN')
light_auto_sun.energy = 3.0
light_auto_sun.angle = 0.0523599
ob_auto_sun = bpy.data.objects.new('AutoSun', light_auto_sun)
scene.collection.objects.link(ob_auto_sun)
ob_auto_sun.rotation_euler = (0.872665, 0.174533, 0.523599)
bpy.context.view_layer.update()
